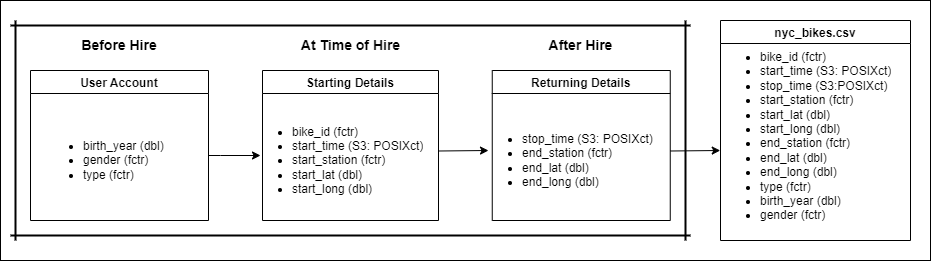

The diagram above was exported from draw.io. Its source (the exported page's mxGraphModel, read from the mxfile embedded in the PNG):
<mxGraphModel dx="782" dy="428" grid="1" gridSize="10" guides="1" tooltips="1" connect="1" arrows="1" fold="1" page="1" pageScale="1" pageWidth="827" pageHeight="1169" math="0" shadow="0">
  <root>
    <mxCell id="0" />
    <mxCell id="1" parent="0" />
    <mxCell id="u27DOjoPsWZU1--pAwAj-49" style="edgeStyle=orthogonalEdgeStyle;rounded=0;orthogonalLoop=1;jettySize=auto;html=1;exitX=1;exitY=0.5;exitDx=0;exitDy=0;entryX=1;entryY=0.5;entryDx=0;entryDy=0;fontSize=14;" parent="1" source="u27DOjoPsWZU1--pAwAj-1" target="u27DOjoPsWZU1--pAwAj-38" edge="1">
      <mxGeometry relative="1" as="geometry" />
    </mxCell>
    <mxCell id="u27DOjoPsWZU1--pAwAj-1" value="" style="rounded=0;whiteSpace=wrap;html=1;" parent="1" vertex="1">
      <mxGeometry x="30" y="70" width="930" height="260" as="geometry" />
    </mxCell>
    <mxCell id="u27DOjoPsWZU1--pAwAj-16" value="&lt;font style=&quot;font-size: 14px&quot;&gt;&lt;b&gt;At Time of Hire&lt;/b&gt;&lt;/font&gt;" style="text;html=1;strokeColor=none;fillColor=none;align=center;verticalAlign=middle;whiteSpace=wrap;rounded=0;" parent="1" vertex="1">
      <mxGeometry x="327.5" y="100" width="105" height="30" as="geometry" />
    </mxCell>
    <mxCell id="u27DOjoPsWZU1--pAwAj-17" value="&lt;b&gt;&lt;font style=&quot;font-size: 14px&quot;&gt;After Hire&lt;/font&gt;&lt;/b&gt;" style="text;html=1;strokeColor=none;fillColor=none;align=center;verticalAlign=middle;whiteSpace=wrap;rounded=0;" parent="1" vertex="1">
      <mxGeometry x="571.13" y="100" width="79.25" height="30" as="geometry" />
    </mxCell>
    <mxCell id="u27DOjoPsWZU1--pAwAj-22" value="User Account" style="swimlane;fontSize=12;fontStyle=1" parent="1" vertex="1">
      <mxGeometry x="60" y="140" width="178" height="150" as="geometry" />
    </mxCell>
    <mxCell id="u27DOjoPsWZU1--pAwAj-23" value="&lt;ul&gt;&lt;li&gt;birth_year (dbl)&lt;/li&gt;&lt;li&gt;gender (fctr)&lt;/li&gt;&lt;li&gt;type (fctr)&lt;/li&gt;&lt;/ul&gt;" style="text;strokeColor=none;fillColor=none;html=1;whiteSpace=wrap;verticalAlign=middle;overflow=hidden;fontSize=12;" parent="u27DOjoPsWZU1--pAwAj-22" vertex="1">
      <mxGeometry x="11.25" y="49.5" width="140" height="80" as="geometry" />
    </mxCell>
    <mxCell id="u27DOjoPsWZU1--pAwAj-26" value="Starting Details" style="swimlane;fontSize=12;" parent="1" vertex="1">
      <mxGeometry x="292" y="140" width="176" height="150" as="geometry" />
    </mxCell>
    <mxCell id="u27DOjoPsWZU1--pAwAj-20" value="&lt;ul&gt;&lt;li&gt;bike_id (fctr)&lt;/li&gt;&lt;li&gt;start_time (S3: POSIXct)&lt;/li&gt;&lt;li&gt;start_station (fctr)&lt;/li&gt;&lt;li&gt;start_lat (dbl)&lt;/li&gt;&lt;li&gt;start_long (dbl)&lt;/li&gt;&lt;/ul&gt;" style="text;strokeColor=none;fillColor=none;html=1;whiteSpace=wrap;verticalAlign=middle;overflow=hidden;fontSize=12;" parent="u27DOjoPsWZU1--pAwAj-26" vertex="1">
      <mxGeometry x="-12" y="29" width="180" height="121" as="geometry" />
    </mxCell>
    <mxCell id="u27DOjoPsWZU1--pAwAj-27" value="&lt;b&gt;&lt;font style=&quot;font-size: 14px&quot;&gt;Before Hire&lt;/font&gt;&lt;/b&gt;" style="text;html=1;strokeColor=none;fillColor=none;align=center;verticalAlign=middle;whiteSpace=wrap;rounded=0;fontSize=12;" parent="1" vertex="1">
      <mxGeometry x="106" y="100" width="86" height="30" as="geometry" />
    </mxCell>
    <mxCell id="u27DOjoPsWZU1--pAwAj-28" value="Returning Details" style="swimlane;fontSize=12;" parent="1" vertex="1">
      <mxGeometry x="521.75" y="140" width="178" height="150" as="geometry" />
    </mxCell>
    <mxCell id="u27DOjoPsWZU1--pAwAj-21" value="&lt;ul&gt;&lt;li&gt;stop_time (S3: POSIXct)&lt;/li&gt;&lt;li&gt;end_station (fctr)&lt;/li&gt;&lt;li&gt;end_lat (dbl)&lt;/li&gt;&lt;li&gt;end_long (dbl)&lt;/li&gt;&lt;/ul&gt;" style="text;strokeColor=none;fillColor=none;html=1;whiteSpace=wrap;verticalAlign=middle;overflow=hidden;fontSize=12;" parent="u27DOjoPsWZU1--pAwAj-28" vertex="1">
      <mxGeometry x="-11.75" y="24.5" width="186.5" height="130" as="geometry" />
    </mxCell>
    <mxCell id="u27DOjoPsWZU1--pAwAj-33" value="" style="endArrow=classic;html=1;rounded=0;fontSize=12;entryX=0;entryY=0.5;entryDx=0;entryDy=0;" parent="1" edge="1">
      <mxGeometry width="50" height="50" relative="1" as="geometry">
        <mxPoint x="468" y="220.5" as="sourcePoint" />
        <mxPoint x="518" y="220" as="targetPoint" />
      </mxGeometry>
    </mxCell>
    <mxCell id="u27DOjoPsWZU1--pAwAj-36" value="" style="endArrow=classic;html=1;rounded=0;fontSize=12;entryX=0;entryY=0.5;entryDx=0;entryDy=0;" parent="1" edge="1">
      <mxGeometry width="50" height="50" relative="1" as="geometry">
        <mxPoint x="699.75" y="220.5" as="sourcePoint" />
        <mxPoint x="749.75" y="220" as="targetPoint" />
      </mxGeometry>
    </mxCell>
    <mxCell id="u27DOjoPsWZU1--pAwAj-37" value="nyc_bikes.csv" style="swimlane;fontSize=12;" parent="1" vertex="1">
      <mxGeometry x="750" y="90" width="190" height="220" as="geometry" />
    </mxCell>
    <mxCell id="u27DOjoPsWZU1--pAwAj-38" value="&lt;ul&gt;&lt;li&gt;bike_id (fctr)&lt;/li&gt;&lt;li&gt;start_time (S3: POSIXct)&lt;/li&gt;&lt;li&gt;stop_time (S3:POSIXct)&lt;/li&gt;&lt;li&gt;start_station (fctr)&lt;/li&gt;&lt;li&gt;start_lat (dbl)&lt;/li&gt;&lt;li&gt;start_long (dbl)&lt;/li&gt;&lt;li&gt;end_station (fctr)&lt;br&gt;&lt;/li&gt;&lt;li&gt;end_lat (dbl)&lt;/li&gt;&lt;li&gt;end_long (dbl)&lt;/li&gt;&lt;li&gt;type (fctr)&lt;/li&gt;&lt;li&gt;birth_year (dbl)&lt;/li&gt;&lt;li&gt;gender (fctr)&lt;/li&gt;&lt;/ul&gt;" style="text;strokeColor=none;fillColor=none;html=1;whiteSpace=wrap;verticalAlign=middle;overflow=hidden;fontSize=12;" parent="u27DOjoPsWZU1--pAwAj-37" vertex="1">
      <mxGeometry x="-2.5" y="15" width="192.5" height="195" as="geometry" />
    </mxCell>
    <mxCell id="u27DOjoPsWZU1--pAwAj-42" value="" style="line;strokeWidth=2;html=1;fontSize=12;" parent="1" vertex="1">
      <mxGeometry x="40" y="90" width="680" height="10" as="geometry" />
    </mxCell>
    <mxCell id="u27DOjoPsWZU1--pAwAj-43" value="" style="line;strokeWidth=2;html=1;fontSize=12;" parent="1" vertex="1">
      <mxGeometry x="40" y="300" width="680" height="10" as="geometry" />
    </mxCell>
    <mxCell id="u27DOjoPsWZU1--pAwAj-44" value="" style="line;strokeWidth=2;direction=south;html=1;fontSize=12;" parent="1" vertex="1">
      <mxGeometry x="40" y="90" width="10" height="220" as="geometry" />
    </mxCell>
    <mxCell id="u27DOjoPsWZU1--pAwAj-45" value="" style="line;strokeWidth=2;direction=south;html=1;fontSize=12;" parent="1" vertex="1">
      <mxGeometry x="710" y="90" width="10" height="220" as="geometry" />
    </mxCell>
    <mxCell id="BB0OvbM22ymeqK9FGExO-3" value="" style="endArrow=classic;html=1;rounded=0;" edge="1" parent="1">
      <mxGeometry width="50" height="50" relative="1" as="geometry">
        <mxPoint x="238" y="225" as="sourcePoint" />
        <mxPoint x="290" y="225" as="targetPoint" />
        <Array as="points">
          <mxPoint x="250" y="225" />
        </Array>
      </mxGeometry>
    </mxCell>
  </root>
</mxGraphModel>